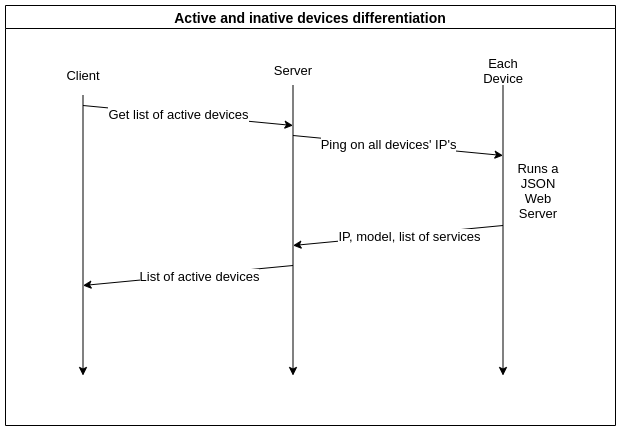

The diagram above was exported from draw.io. Its source (the exported page's mxGraphModel, read from the mxfile embedded in the PNG):
<mxGraphModel dx="1422" dy="666" grid="1" gridSize="10" guides="1" tooltips="1" connect="1" arrows="1" fold="1" page="1" pageScale="1" pageWidth="827" pageHeight="1169" math="0" shadow="0">
  <root>
    <mxCell id="CR1E-elO5zRmgS_R9h5B-0" />
    <mxCell id="CR1E-elO5zRmgS_R9h5B-1" parent="CR1E-elO5zRmgS_R9h5B-0" />
    <mxCell id="JYwSN9B0yGqr37165oAa-0" value="Active and inative devices differentiation" style="swimlane;rounded=0;shadow=0;glass=0;sketch=0;html=0;fontSize=14;" parent="CR1E-elO5zRmgS_R9h5B-1" vertex="1">
      <mxGeometry x="150" y="130" width="610" height="420" as="geometry" />
    </mxCell>
    <mxCell id="JYwSN9B0yGqr37165oAa-1" value="Client" style="text;html=1;strokeColor=none;fillColor=none;align=center;verticalAlign=middle;whiteSpace=wrap;rounded=0;shadow=0;glass=0;sketch=0;fontSize=13;" parent="JYwSN9B0yGqr37165oAa-0" vertex="1">
      <mxGeometry x="47.5" y="50" width="60" height="40" as="geometry" />
    </mxCell>
    <mxCell id="JYwSN9B0yGqr37165oAa-2" value="Each Device" style="text;html=1;strokeColor=none;fillColor=none;align=center;verticalAlign=middle;whiteSpace=wrap;rounded=0;shadow=0;glass=0;sketch=0;fontSize=13;" parent="JYwSN9B0yGqr37165oAa-0" vertex="1">
      <mxGeometry x="467.5" y="50" width="60" height="30" as="geometry" />
    </mxCell>
    <mxCell id="JYwSN9B0yGqr37165oAa-3" value="Server" style="text;html=1;strokeColor=none;fillColor=none;align=center;verticalAlign=middle;whiteSpace=wrap;rounded=0;shadow=0;glass=0;sketch=0;fontSize=13;" parent="JYwSN9B0yGqr37165oAa-0" vertex="1">
      <mxGeometry x="257.5" y="50" width="60" height="30" as="geometry" />
    </mxCell>
    <mxCell id="JYwSN9B0yGqr37165oAa-4" value="" style="endArrow=classic;html=1;rounded=0;fontSize=13;strokeColor=default;verticalAlign=middle;" parent="JYwSN9B0yGqr37165oAa-0" edge="1">
      <mxGeometry width="50" height="50" relative="1" as="geometry">
        <mxPoint x="77.5" y="100" as="sourcePoint" />
        <mxPoint x="287.5" y="120" as="targetPoint" />
      </mxGeometry>
    </mxCell>
    <mxCell id="JYwSN9B0yGqr37165oAa-5" value="Get list of active devices" style="edgeLabel;html=1;align=center;verticalAlign=middle;resizable=0;points=[];fontSize=13;" parent="JYwSN9B0yGqr37165oAa-4" vertex="1" connectable="0">
      <mxGeometry x="-0.0962" y="1" relative="1" as="geometry">
        <mxPoint as="offset" />
      </mxGeometry>
    </mxCell>
    <mxCell id="JYwSN9B0yGqr37165oAa-6" value="" style="endArrow=classic;html=1;rounded=0;fontSize=13;strokeColor=default;verticalAlign=middle;" parent="JYwSN9B0yGqr37165oAa-0" edge="1">
      <mxGeometry width="50" height="50" relative="1" as="geometry">
        <mxPoint x="287.5" y="130" as="sourcePoint" />
        <mxPoint x="497.5" y="150" as="targetPoint" />
      </mxGeometry>
    </mxCell>
    <mxCell id="JYwSN9B0yGqr37165oAa-7" value="Ping on all devices' IP's" style="edgeLabel;html=1;align=center;verticalAlign=middle;resizable=0;points=[];fontSize=13;" parent="JYwSN9B0yGqr37165oAa-6" vertex="1" connectable="0">
      <mxGeometry x="-0.0962" y="1" relative="1" as="geometry">
        <mxPoint as="offset" />
      </mxGeometry>
    </mxCell>
    <mxCell id="JYwSN9B0yGqr37165oAa-8" value="" style="endArrow=classic;html=1;rounded=0;fontSize=13;strokeColor=default;verticalAlign=middle;" parent="JYwSN9B0yGqr37165oAa-0" edge="1">
      <mxGeometry width="50" height="50" relative="1" as="geometry">
        <mxPoint x="497.5" y="220" as="sourcePoint" />
        <mxPoint x="287.5" y="240" as="targetPoint" />
      </mxGeometry>
    </mxCell>
    <mxCell id="JYwSN9B0yGqr37165oAa-9" value="IP, model, list of services" style="edgeLabel;html=1;align=center;verticalAlign=middle;resizable=0;points=[];fontSize=13;" parent="JYwSN9B0yGqr37165oAa-8" vertex="1" connectable="0">
      <mxGeometry x="-0.0962" y="1" relative="1" as="geometry">
        <mxPoint as="offset" />
      </mxGeometry>
    </mxCell>
    <mxCell id="JYwSN9B0yGqr37165oAa-10" value="" style="endArrow=classic;html=1;rounded=0;fontSize=13;strokeColor=default;verticalAlign=middle;" parent="JYwSN9B0yGqr37165oAa-0" edge="1">
      <mxGeometry width="50" height="50" relative="1" as="geometry">
        <mxPoint x="287.5" y="260" as="sourcePoint" />
        <mxPoint x="77.5" y="280" as="targetPoint" />
      </mxGeometry>
    </mxCell>
    <mxCell id="JYwSN9B0yGqr37165oAa-11" value="List of active devices" style="edgeLabel;html=1;align=center;verticalAlign=middle;resizable=0;points=[];fontSize=13;" parent="JYwSN9B0yGqr37165oAa-10" vertex="1" connectable="0">
      <mxGeometry x="-0.0962" y="1" relative="1" as="geometry">
        <mxPoint as="offset" />
      </mxGeometry>
    </mxCell>
    <mxCell id="u6TV3nircG3zfOyX7iwZ-0" value="Runs a JSON Web Server" style="text;html=1;strokeColor=none;fillColor=none;align=center;verticalAlign=middle;whiteSpace=wrap;rounded=0;shadow=0;glass=0;sketch=0;fontSize=13;" parent="JYwSN9B0yGqr37165oAa-0" vertex="1">
      <mxGeometry x="502.5" y="170" width="60" height="30" as="geometry" />
    </mxCell>
    <mxCell id="JYwSN9B0yGqr37165oAa-12" style="edgeStyle=orthogonalEdgeStyle;rounded=0;orthogonalLoop=1;jettySize=auto;html=1;fontSize=13;endArrow=classic;endFill=1;strokeColor=default;verticalAlign=middle;" parent="CR1E-elO5zRmgS_R9h5B-1" source="JYwSN9B0yGqr37165oAa-1" edge="1">
      <mxGeometry relative="1" as="geometry">
        <mxPoint x="227.5" y="500" as="targetPoint" />
      </mxGeometry>
    </mxCell>
    <mxCell id="JYwSN9B0yGqr37165oAa-13" style="edgeStyle=orthogonalEdgeStyle;rounded=0;orthogonalLoop=1;jettySize=auto;html=1;exitX=0.5;exitY=1;exitDx=0;exitDy=0;fontSize=13;endArrow=classic;endFill=1;strokeColor=default;verticalAlign=middle;" parent="CR1E-elO5zRmgS_R9h5B-1" source="JYwSN9B0yGqr37165oAa-3" edge="1">
      <mxGeometry relative="1" as="geometry">
        <mxPoint x="437.5" y="500" as="targetPoint" />
      </mxGeometry>
    </mxCell>
    <mxCell id="JYwSN9B0yGqr37165oAa-14" style="edgeStyle=orthogonalEdgeStyle;rounded=0;orthogonalLoop=1;jettySize=auto;html=1;fontSize=13;endArrow=classic;endFill=1;strokeColor=default;verticalAlign=middle;" parent="CR1E-elO5zRmgS_R9h5B-1" source="JYwSN9B0yGqr37165oAa-2" edge="1">
      <mxGeometry relative="1" as="geometry">
        <mxPoint x="647.5" y="500" as="targetPoint" />
      </mxGeometry>
    </mxCell>
  </root>
</mxGraphModel>